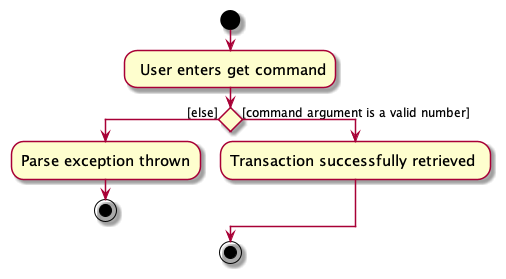

The diagram above was rendered by PlantUML. Its source (embedded in the PNG):
@startuml

skin rose
skinparam ActivityFontSize 15
skinparam ArrowFontSize 12
start

: User enters get command;

if () then ([else])
  :Parse exception thrown;
  stop
else ([command argument is a valid number])
  :Transaction successfully retrieved ;
endif


stop

@enduml